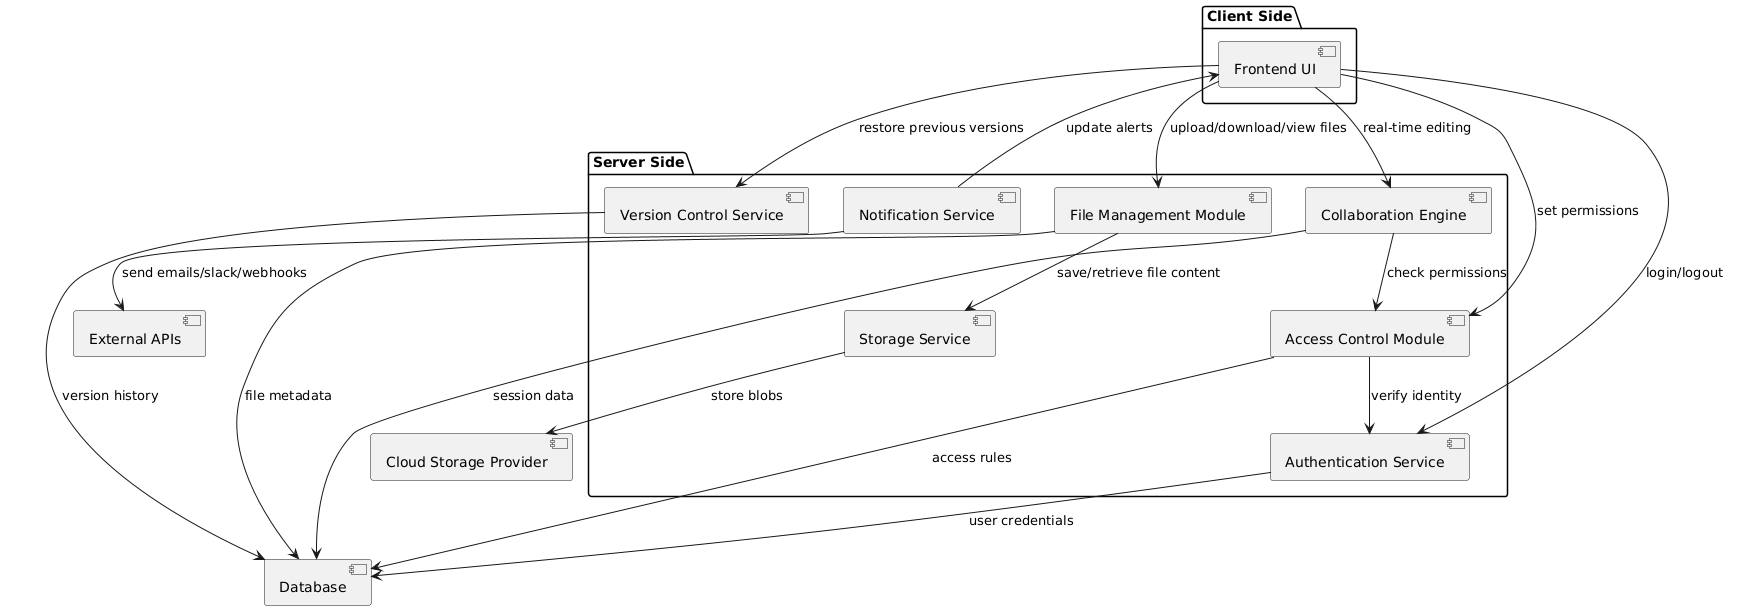

The diagram above was rendered by PlantUML. Its source (embedded in the PNG):
@startuml
package "Client Side" {
  [Frontend UI]
}

package "Server Side" {
  [Authentication Service]
  [File Management Module]
  [Collaboration Engine]
  [Version Control Service]
  [Access Control Module]
  [Notification Service]
  [Storage Service]
}

[Frontend UI] --> [Authentication Service] : login/logout
[Frontend UI] --> [File Management Module] : upload/download/view files
[Frontend UI] --> [Collaboration Engine] : real-time editing
[Frontend UI] --> [Version Control Service] : restore previous versions
[Frontend UI] --> [Access Control Module] : set permissions

[Authentication Service] --> [Database] : user credentials
[File Management Module] --> [Storage Service] : save/retrieve file content
[File Management Module] --> [Database] : file metadata
[Collaboration Engine] --> [Database] : session data
[Version Control Service] --> [Database] : version history
[Access Control Module] --> [Database] : access rules
[Notification Service] --> [Frontend UI] : update alerts

[Collaboration Engine] --> [Access Control Module] : check permissions
[Access Control Module] --> [Authentication Service] : verify identity

[Storage Service] --> [Cloud Storage Provider] : store blobs
[Notification Service] --> [External APIs] : send emails/slack/webhooks
@enduml